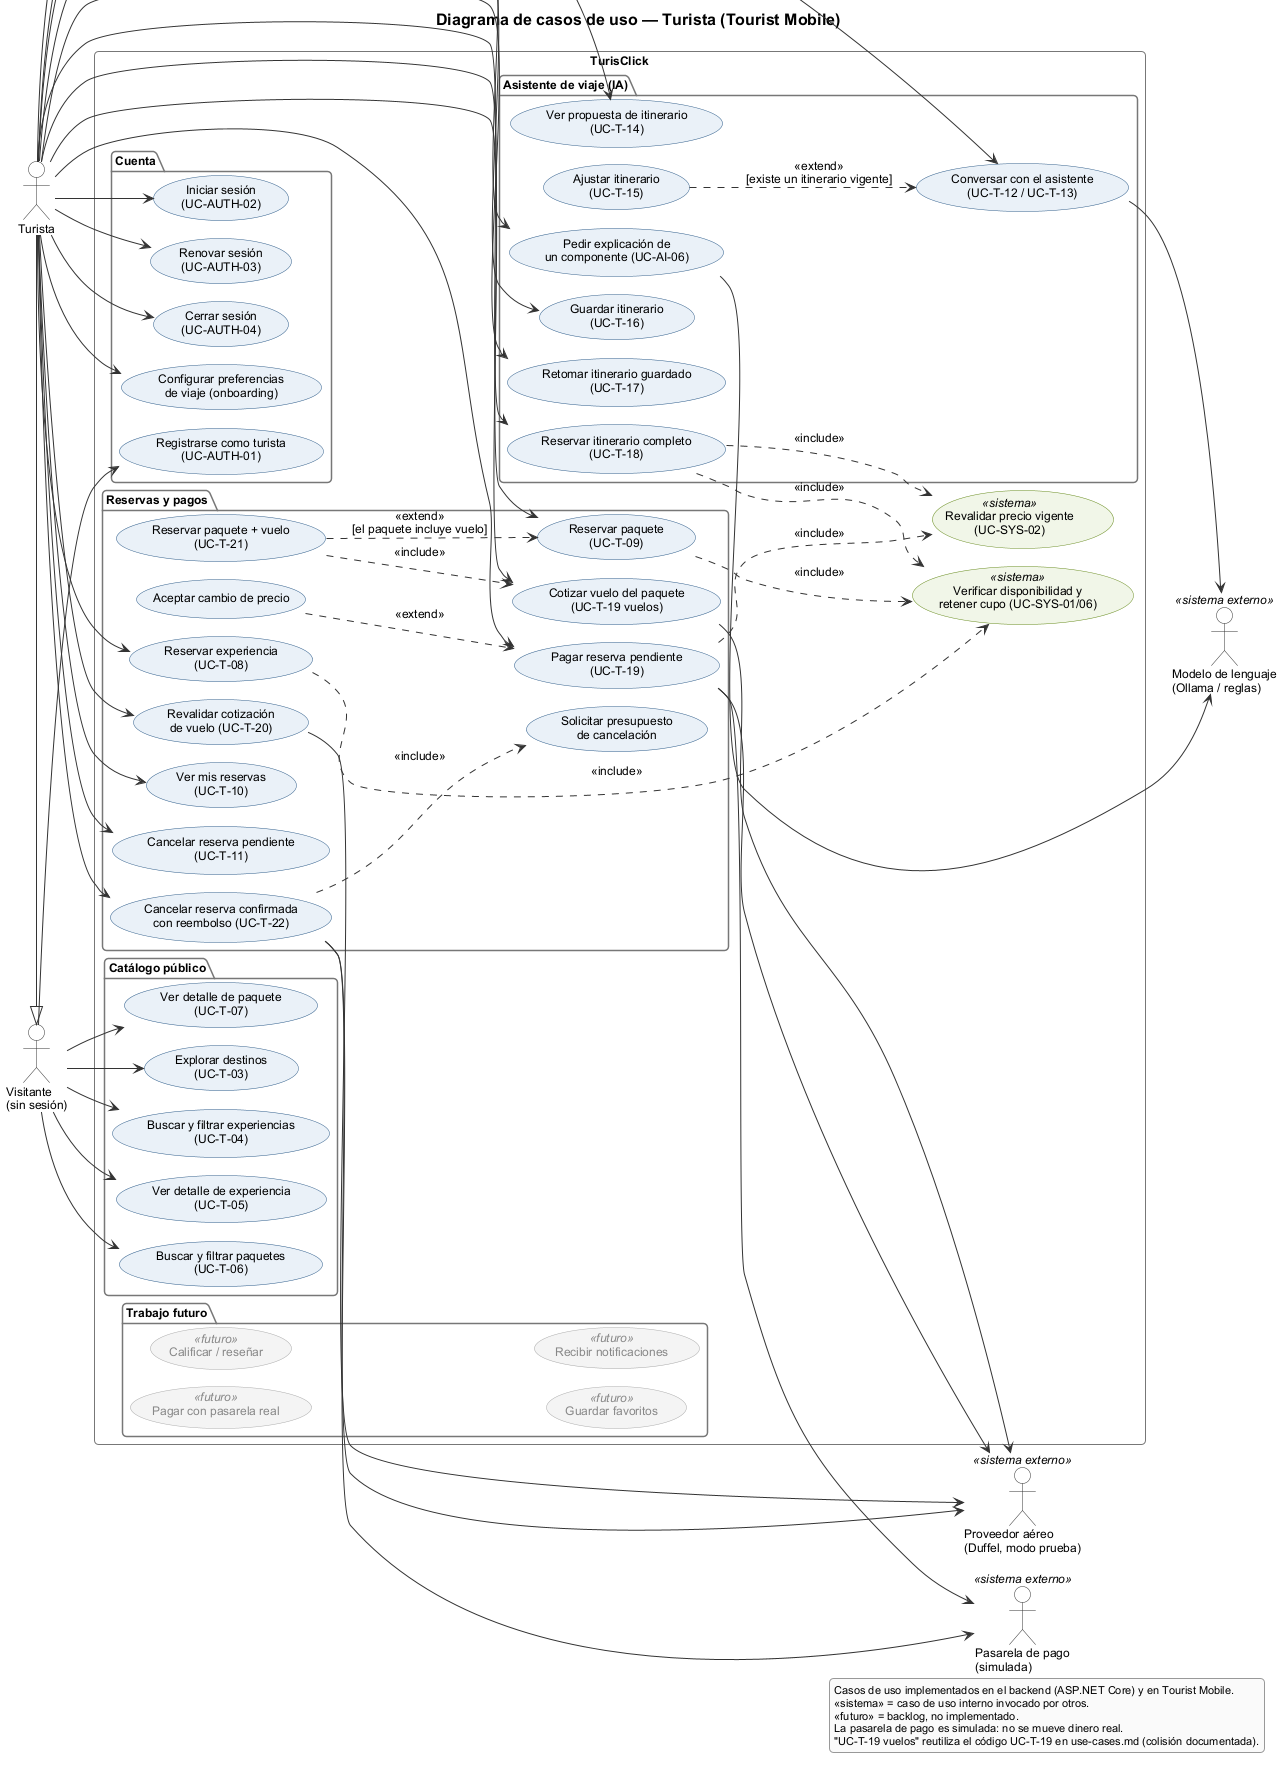

The diagram above was rendered by PlantUML. Its source (embedded in the PNG):
@startuml cu-01-turista
!pragma layout smetana
!include ../_estilo.iuml
left to right direction

title Diagrama de casos de uso — Turista (Tourist Mobile)

actor "Visitante\n(sin sesión)" as Visitante
actor "Turista" as Turista
Turista -|> Visitante

actor "Modelo de lenguaje\n(Ollama / reglas)" as LLM <<sistema externo>>
actor "Proveedor aéreo\n(Duffel, modo prueba)" as Aereo <<sistema externo>>
actor "Pasarela de pago\n(simulada)" as Pasarela <<sistema externo>>

rectangle "TurisClick" {

  package "Cuenta" {
    usecase "Registrarse como turista\n(UC-AUTH-01)" as UC_REG
    usecase "Iniciar sesión\n(UC-AUTH-02)" as UC_LOGIN
    usecase "Renovar sesión\n(UC-AUTH-03)" as UC_REFRESH
    usecase "Cerrar sesión\n(UC-AUTH-04)" as UC_LOGOUT
    usecase "Configurar preferencias\nde viaje (onboarding)" as UC_PREF
  }

  package "Catálogo público" {
    usecase "Explorar destinos\n(UC-T-03)" as UC_DEST
    usecase "Buscar y filtrar experiencias\n(UC-T-04)" as UC_BEXP
    usecase "Ver detalle de experiencia\n(UC-T-05)" as UC_DEXP
    usecase "Buscar y filtrar paquetes\n(UC-T-06)" as UC_BPAQ
    usecase "Ver detalle de paquete\n(UC-T-07)" as UC_DPAQ
  }

  package "Reservas y pagos" {
    usecase "Reservar experiencia\n(UC-T-08)" as UC_REXP
    usecase "Reservar paquete\n(UC-T-09)" as UC_RPAQ
    usecase "Cotizar vuelo del paquete\n(UC-T-19 vuelos)" as UC_COTV
    usecase "Revalidar cotización\nde vuelo (UC-T-20)" as UC_REVV
    usecase "Reservar paquete + vuelo\n(UC-T-21)" as UC_RPV
    usecase "Pagar reserva pendiente\n(UC-T-19)" as UC_PAY
    usecase "Aceptar cambio de precio" as UC_ACEP
    usecase "Ver mis reservas\n(UC-T-10)" as UC_MIS
    usecase "Cancelar reserva pendiente\n(UC-T-11)" as UC_CANP
    usecase "Cancelar reserva confirmada\ncon reembolso (UC-T-22)" as UC_CANC
    usecase "Solicitar presupuesto\nde cancelación" as UC_PRES
  }

  package "Asistente de viaje (IA)" {
    usecase "Conversar con el asistente\n(UC-T-12 / UC-T-13)" as UC_CHAT
    usecase "Ver propuesta de itinerario\n(UC-T-14)" as UC_VITI
    usecase "Ajustar itinerario\n(UC-T-15)" as UC_AJU
    usecase "Pedir explicación de\nun componente (UC-AI-06)" as UC_EXPL
    usecase "Guardar itinerario\n(UC-T-16)" as UC_GUA
    usecase "Retomar itinerario guardado\n(UC-T-17)" as UC_RET
    usecase "Reservar itinerario completo\n(UC-T-18)" as UC_RITI
  }

  package "Trabajo futuro" {
    usecase "Pagar con pasarela real" <<futuro>> as F_PAGO
    usecase "Calificar / reseñar" <<futuro>> as F_RES
    usecase "Guardar favoritos" <<futuro>> as F_FAV
    usecase "Recibir notificaciones" <<futuro>> as F_NOT
  }

  usecase "Verificar disponibilidad y\nretener cupo (UC-SYS-01/06)" <<sistema>> as SYS_CUPO
  usecase "Revalidar precio vigente\n(UC-SYS-02)" <<sistema>> as SYS_PRECIO
}

Visitante --> UC_REG
Visitante --> UC_DEST
Visitante --> UC_BEXP
Visitante --> UC_DEXP
Visitante --> UC_BPAQ
Visitante --> UC_DPAQ

Turista --> UC_LOGIN
Turista --> UC_REFRESH
Turista --> UC_LOGOUT
Turista --> UC_PREF
Turista --> UC_REXP
Turista --> UC_RPAQ
Turista --> UC_COTV
Turista --> UC_REVV
Turista --> UC_PAY
Turista --> UC_MIS
Turista --> UC_CANP
Turista --> UC_CANC
Turista --> UC_CHAT
Turista --> UC_VITI
Turista --> UC_EXPL
Turista --> UC_GUA
Turista --> UC_RET
Turista --> UC_RITI

UC_REXP ..> SYS_CUPO : <<include>>
UC_RPAQ ..> SYS_CUPO : <<include>>
UC_RITI ..> SYS_CUPO : <<include>>
UC_RITI ..> SYS_PRECIO : <<include>>
UC_PAY ..> SYS_PRECIO : <<include>>
UC_ACEP ..> UC_PAY : <<extend>>
UC_RPV ..> UC_RPAQ : <<extend>>\n[el paquete incluye vuelo]
UC_RPV ..> UC_COTV : <<include>>
UC_CANC ..> UC_PRES : <<include>>
UC_AJU ..> UC_CHAT : <<extend>>\n[existe un itinerario vigente]

UC_CHAT --> LLM
UC_EXPL --> LLM
UC_COTV --> Aereo
UC_REVV --> Aereo
UC_PAY --> Pasarela
UC_PAY --> Aereo
UC_CANC --> Pasarela
UC_CANC --> Aereo

legend right
  Casos de uso implementados en el backend (ASP.NET Core) y en Tourist Mobile.
  <<sistema>> = caso de uso interno invocado por otros.
  <<futuro>> = backlog, no implementado.
  La pasarela de pago es simulada: no se mueve dinero real.
  "UC-T-19 vuelos" reutiliza el código UC-T-19 en use-cases.md (colisión documentada).
endlegend
@enduml